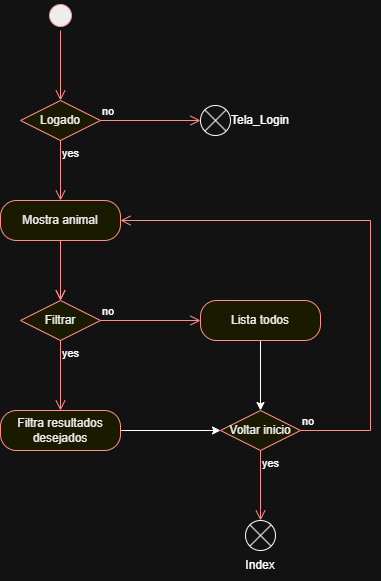

The diagram above was exported from draw.io. Its source (the exported page's mxGraphModel, read from the mxfile embedded in the PNG):
<mxGraphModel dx="1426" dy="777" grid="1" gridSize="10" guides="1" tooltips="1" connect="1" arrows="1" fold="1" page="1" pageScale="1" pageWidth="827" pageHeight="1169" math="0" shadow="0">
  <root>
    <mxCell id="0" />
    <mxCell id="1" parent="0" />
    <mxCell id="hKWy_1HJdK-J4ah1y5Dn-2" parent="1" style="ellipse;html=1;shape=startState;fillColor=#000000;strokeColor=#ff0000;" value="" vertex="1">
      <mxGeometry height="30" width="30" x="395" y="140" as="geometry" />
    </mxCell>
    <mxCell id="hKWy_1HJdK-J4ah1y5Dn-3" edge="1" parent="1" source="hKWy_1HJdK-J4ah1y5Dn-2" style="edgeStyle=orthogonalEdgeStyle;html=1;verticalAlign=bottom;endArrow=open;endSize=8;strokeColor=#ff0000;rounded=0;entryX=0.5;entryY=0;entryDx=0;entryDy=0;" target="5Wx86hO8qdVyxQL-qaeO-1" value="">
      <mxGeometry relative="1" as="geometry">
        <mxPoint x="415" y="230" as="targetPoint" />
      </mxGeometry>
    </mxCell>
    <mxCell id="5Wx86hO8qdVyxQL-qaeO-1" parent="1" style="rhombus;whiteSpace=wrap;html=1;fontColor=#000000;fillColor=#ffffc0;strokeColor=#ff0000;" value="Logado" vertex="1">
      <mxGeometry height="40" width="80" x="370" y="240" as="geometry" />
    </mxCell>
    <mxCell id="5Wx86hO8qdVyxQL-qaeO-2" edge="1" parent="1" source="5Wx86hO8qdVyxQL-qaeO-1" style="edgeStyle=orthogonalEdgeStyle;html=1;align=left;verticalAlign=bottom;endArrow=open;endSize=8;strokeColor=#ff0000;rounded=0;" value="no">
      <mxGeometry relative="1" x="-1" as="geometry">
        <mxPoint x="550" y="260" as="targetPoint" />
      </mxGeometry>
    </mxCell>
    <mxCell id="5Wx86hO8qdVyxQL-qaeO-3" edge="1" parent="1" source="5Wx86hO8qdVyxQL-qaeO-1" style="edgeStyle=orthogonalEdgeStyle;html=1;align=left;verticalAlign=top;endArrow=open;endSize=8;strokeColor=#ff0000;rounded=0;" value="yes">
      <mxGeometry relative="1" x="-1" as="geometry">
        <mxPoint x="410" y="340" as="targetPoint" />
      </mxGeometry>
    </mxCell>
    <mxCell id="5Wx86hO8qdVyxQL-qaeO-4" parent="1" style="shape=sumEllipse;perimeter=ellipsePerimeter;html=1;backgroundOutline=1;" value="" vertex="1">
      <mxGeometry height="30" width="30" x="550" y="245" as="geometry" />
    </mxCell>
    <mxCell id="5Wx86hO8qdVyxQL-qaeO-5" parent="1" style="text;html=1;whiteSpace=wrap;strokeColor=none;fillColor=none;align=center;verticalAlign=middle;rounded=0;" value="Tela_Login" vertex="1">
      <mxGeometry height="30" width="60" x="580" y="245" as="geometry" />
    </mxCell>
    <mxCell id="kDCSuvM-SAYGcrbve2ac-1" parent="1" style="rounded=1;whiteSpace=wrap;html=1;arcSize=40;fontColor=#000000;fillColor=#ffffc0;strokeColor=#ff0000;" value="Mostra animal" vertex="1">
      <mxGeometry height="40" width="120" x="350" y="340" as="geometry" />
    </mxCell>
    <mxCell id="kDCSuvM-SAYGcrbve2ac-2" edge="1" parent="1" source="kDCSuvM-SAYGcrbve2ac-1" style="edgeStyle=orthogonalEdgeStyle;html=1;verticalAlign=bottom;endArrow=open;endSize=8;strokeColor=#ff0000;rounded=0;" value="">
      <mxGeometry relative="1" as="geometry">
        <mxPoint x="410" y="440" as="targetPoint" />
      </mxGeometry>
    </mxCell>
    <mxCell id="kDCSuvM-SAYGcrbve2ac-3" parent="1" style="rhombus;whiteSpace=wrap;html=1;fontColor=#000000;fillColor=#ffffc0;strokeColor=#ff0000;" value="Filtrar" vertex="1">
      <mxGeometry height="40" width="80" x="370" y="440" as="geometry" />
    </mxCell>
    <mxCell id="kDCSuvM-SAYGcrbve2ac-4" edge="1" parent="1" source="kDCSuvM-SAYGcrbve2ac-3" style="edgeStyle=orthogonalEdgeStyle;html=1;align=left;verticalAlign=bottom;endArrow=open;endSize=8;strokeColor=#ff0000;rounded=0;" value="no">
      <mxGeometry relative="1" x="-1" as="geometry">
        <mxPoint x="550" y="460" as="targetPoint" />
      </mxGeometry>
    </mxCell>
    <mxCell id="kDCSuvM-SAYGcrbve2ac-5" edge="1" parent="1" source="kDCSuvM-SAYGcrbve2ac-3" style="edgeStyle=orthogonalEdgeStyle;html=1;align=left;verticalAlign=top;endArrow=open;endSize=8;strokeColor=#ff0000;rounded=0;" value="yes">
      <mxGeometry relative="1" x="-1" as="geometry">
        <mxPoint x="410" y="550" as="targetPoint" />
      </mxGeometry>
    </mxCell>
    <mxCell id="eGWxzbOHm8fk_AkDWzUi-4" edge="1" parent="1" source="kDCSuvM-SAYGcrbve2ac-6" style="edgeStyle=orthogonalEdgeStyle;rounded=0;orthogonalLoop=1;jettySize=auto;html=1;" target="eGWxzbOHm8fk_AkDWzUi-1" value="">
      <mxGeometry relative="1" as="geometry" />
    </mxCell>
    <mxCell id="kDCSuvM-SAYGcrbve2ac-6" parent="1" style="rounded=1;whiteSpace=wrap;html=1;arcSize=40;fontColor=#000000;fillColor=#ffffc0;strokeColor=#ff0000;" value="Lista todos" vertex="1">
      <mxGeometry height="40" width="120" x="550" y="440" as="geometry" />
    </mxCell>
    <mxCell id="eGWxzbOHm8fk_AkDWzUi-6" edge="1" parent="1" source="XvPxP7q00II1XNZT0tKR-1" style="edgeStyle=orthogonalEdgeStyle;rounded=0;orthogonalLoop=1;jettySize=auto;html=1;" target="eGWxzbOHm8fk_AkDWzUi-1" value="">
      <mxGeometry relative="1" as="geometry" />
    </mxCell>
    <mxCell id="XvPxP7q00II1XNZT0tKR-1" parent="1" style="rounded=1;whiteSpace=wrap;html=1;arcSize=40;fontColor=#000000;fillColor=#ffffc0;strokeColor=#ff0000;" value="Filtra resultados desejados" vertex="1">
      <mxGeometry height="40" width="120" x="350" y="550" as="geometry" />
    </mxCell>
    <mxCell id="rHWFfkMCsfcu5a4reXPI-3" edge="1" parent="1" style="edgeStyle=orthogonalEdgeStyle;html=1;align=left;verticalAlign=top;endArrow=open;endSize=8;strokeColor=#ff0000;rounded=0;" value="">
      <mxGeometry relative="1" x="-1" as="geometry">
        <mxPoint x="410" y="380" as="sourcePoint" />
        <mxPoint x="410" y="440" as="targetPoint" />
      </mxGeometry>
    </mxCell>
    <mxCell id="eGWxzbOHm8fk_AkDWzUi-2" edge="1" parent="1" source="eGWxzbOHm8fk_AkDWzUi-1" style="edgeStyle=orthogonalEdgeStyle;html=1;align=left;verticalAlign=bottom;endArrow=open;endSize=8;strokeColor=#ff0000;rounded=0;entryX=1;entryY=0.5;entryDx=0;entryDy=0;" target="kDCSuvM-SAYGcrbve2ac-1" value="no">
      <mxGeometry relative="1" x="-1" as="geometry">
        <Array as="points">
          <mxPoint x="720" y="570" />
          <mxPoint x="720" y="360" />
        </Array>
        <mxPoint x="740" y="570" as="targetPoint" />
      </mxGeometry>
    </mxCell>
    <mxCell id="eGWxzbOHm8fk_AkDWzUi-1" parent="1" style="rhombus;whiteSpace=wrap;html=1;fontColor=#000000;fillColor=#ffffc0;strokeColor=#ff0000;" value="Voltar inicio" vertex="1">
      <mxGeometry height="40" width="80" x="570" y="550" as="geometry" />
    </mxCell>
    <mxCell id="eGWxzbOHm8fk_AkDWzUi-3" edge="1" parent="1" source="eGWxzbOHm8fk_AkDWzUi-1" style="edgeStyle=orthogonalEdgeStyle;html=1;align=left;verticalAlign=top;endArrow=open;endSize=8;strokeColor=#ff0000;rounded=0;" value="yes">
      <mxGeometry relative="1" x="-1" as="geometry">
        <Array as="points">
          <mxPoint x="610" y="650" />
        </Array>
        <mxPoint x="610" y="660" as="targetPoint" />
      </mxGeometry>
    </mxCell>
    <mxCell id="eGWxzbOHm8fk_AkDWzUi-5" parent="1" style="shape=sumEllipse;perimeter=ellipsePerimeter;html=1;backgroundOutline=1;" value="" vertex="1">
      <mxGeometry height="30" width="30" x="595" y="660" as="geometry" />
    </mxCell>
    <mxCell id="1bc8VwXl_IGA64p2fBOo-2" parent="1" style="text;html=1;whiteSpace=wrap;strokeColor=none;fillColor=none;align=center;verticalAlign=middle;rounded=0;" value="Index" vertex="1">
      <mxGeometry height="30" width="60" x="580" y="690" as="geometry" />
    </mxCell>
  </root>
</mxGraphModel>